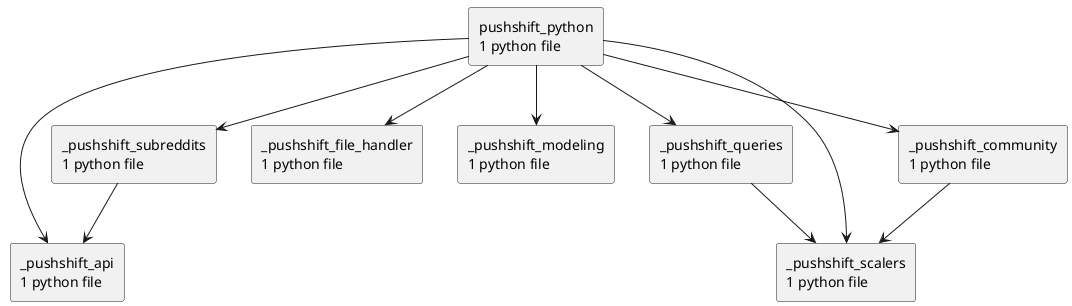

The diagram above was rendered by PlantUML. Its source (embedded in the PNG):
@startuml packages_pushshift_python
set namespaceSeparator none
top to bottom direction
skinparam componentStyle rectangle
rectangle "_pushshift_api\n1 python file" as _pushshift_api
rectangle "_pushshift_community\n1 python file" as _pushshift_community
rectangle "_pushshift_file_handler\n1 python file" as _pushshift_file_handler
rectangle "_pushshift_modeling\n1 python file" as _pushshift_modeling
rectangle "_pushshift_queries\n1 python file" as _pushshift_queries
rectangle "_pushshift_scalers\n1 python file" as _pushshift_scalers
rectangle "_pushshift_subreddits\n1 python file" as _pushshift_subreddits
rectangle "pushshift_python\n1 python file" as pushshift_python
_pushshift_community --> _pushshift_scalers
_pushshift_queries --> _pushshift_scalers
_pushshift_subreddits --> _pushshift_api
pushshift_python --> _pushshift_api
pushshift_python --> _pushshift_community
pushshift_python --> _pushshift_file_handler
pushshift_python --> _pushshift_modeling
pushshift_python --> _pushshift_queries
pushshift_python --> _pushshift_scalers
pushshift_python --> _pushshift_subreddits
@enduml